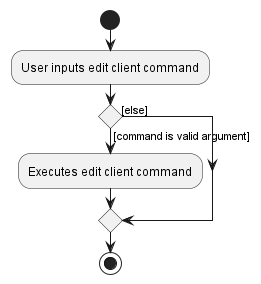

The diagram above was rendered by PlantUML. Its source (embedded in the PNG):
@startuml
 start
 :User inputs edit client command;

 'Since the beta syntax does not support placing the condition outside the
 'diamond we place it as the true branch instead.

 if () then ([command is valid argument])
     :Executes edit client command;

 else ([else])
 endif
 stop
 @enduml